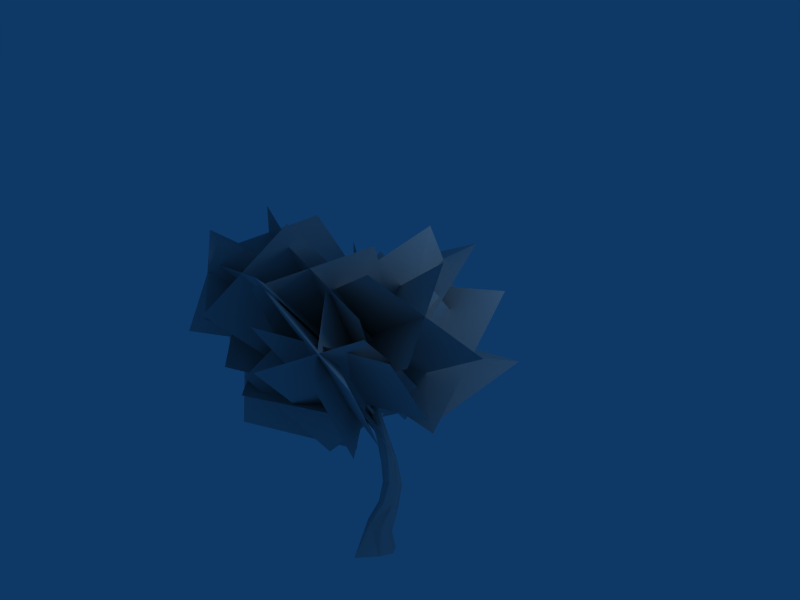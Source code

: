 # Source: Tree_4_1.blend  (saved by Blender 2.49.2; exported with 4.5.12 LTS)
import bpy
from mathutils import Matrix  # noqa: F401  (used for matrix-valued properties, if any)

bpy.ops.wm.read_factory_settings(use_empty=True)
scene = bpy.context.scene
scene.name = 'Scene'

# ---- collections
col_collection_1 = bpy.data.collections.new('Collection 1'); scene.collection.children.link(col_collection_1)

# ---- materials (node trees are filled in below, after node groups)
mat_tree_4_leaves = bpy.data.materials.new('Tree 4 Leaves')
mat_tree_4_leaves.alpha_threshold = 0.0
mat_tree_4_leaves.preview_render_type = 'FLAT'
mat_tree_4_leaves.diffuse_color = (0.749, 0.749, 0.749, 1.0)
mat_tree_4_leaves.roughness = 0.5
mat_tree_4_trunk = bpy.data.materials.new('Tree 4 Trunk')
mat_tree_4_trunk.alpha_threshold = 0.0
mat_tree_4_trunk.preview_render_type = 'FLAT'
mat_tree_4_trunk.diffuse_color = (0.749, 0.749, 0.749, 1.0)
mat_tree_4_trunk.roughness = 0.5
mat_tree_4_trunk.specular_intensity = 0.01
mat_tree_4_trunk.line_color = (0.0, 0.0, 0.0, 1.0)

# ---- material node trees

# ---- world
world_world = bpy.data.worlds.new('World'); scene.world = world_world
world_world.color = (0.05656, 0.2208, 0.4)
world_world.use_sun_shadow = False
world_world.sun_shadow_jitter_overblur = 0.0
world_world.cycles.sampling_method = 'MANUAL'
world_world.cycles.sample_map_resolution = 256

# ---- cameras
cam_camera = bpy.data.cameras.new('Camera')
cam_camera.passepartout_alpha = 0.2
cam_camera.clip_end = 100.0
cam_camera.lens = 35.0
cam_camera.ortho_scale = 7.314
cam_camera.show_passepartout = False
cam_camera.show_safe_areas = True
cam_camera.dof.focus_distance = 0.0
cam_camera.dof.aperture_fstop = 128.0

# ---- lights
light_spot = bpy.data.lights.new('Spot', 'POINT')
light_spot.transmission_factor = 0.0
light_spot.cutoff_distance = 30.0
light_spot.energy = 100.0
light_spot.shadow_buffer_clip_start = 1.001
light_spot.shadow_soft_size = 1.0
light_spot.shadow_maximum_resolution = 0.006
light_spot.use_absolute_resolution = True
light_spot.cycles.use_multiple_importance_sampling = False

# ---- meshes
me_tree_4_leaves = bpy.data.meshes.new('Tree 4 Leaves')
me_tree_4_leaves.from_pydata([(-1.326, 0.4405, -0.5064), (-2.366, -0.3079, 1.364), (-0.6342, -1.521, 2.198), (0.3633, -0.8568, 0.2914), (0.3633, -0.8568, 0.2914), (-0.6342, -1.521, 2.198), (-2.366, -0.3079, 1.364), (-1.326, 0.4405, -0.5064), (-0.9087, -1.037, -0.4609), (-1.949, -1.785, 1.41), (-1.185, -0.05786, 2.074), (-0.05857, 0.6248, 0.2438), (-0.05857, 0.6248, 0.2438), (-1.185, -0.05786, 2.074), (-1.949, -1.785, 1.41), (-0.9087, -1.037, -0.4609), (-1.515, -0.3254, -0.3735), (-2.014, -2.264, 0.03457), (-0.8805, -2.302, 1.669), (0.1018, -0.4017, 0.7932), (0.1018, -0.4017, 0.7932), (-0.8805, -2.302, 1.669), (-2.014, -2.264, 0.03457), (-1.515, -0.3254, -0.3735), (-0.7063, -2.682, 0.377), (-0.1644, -0.7429, -0.4283), (-1.826, -1.919, 1.804), (-1.254, 0.01632, 0.8448), (-1.826, -1.919, 1.804), (-1.254, 0.01632, 0.8448), (-0.7063, -2.682, 0.377), (-0.1644, -0.7429, -0.4283), (1.181, 0.5882, -1.709), (1.618, 1.967, 0.7109), (-0.1506, 0.9507, 0.8232), (-0.7208, 0.005273, -0.7415), (-0.7208, 0.005273, -0.7415), (-0.1506, 0.9507, 0.8232), (1.618, 1.967, 0.7109), (1.181, 0.5882, -1.709), (-0.2045, 1.243, -1.826), (0.3908, 2.346, -0.1327), (1.293, 0.4222, 0.8276), (0.6707, -0.6486, -0.6275), (0.6707, -0.6486, -0.6275), (1.293, 0.4222, 0.8276), (0.3908, 2.346, -0.1327), (-0.2045, 1.243, -1.826), (1.227, 2.9, -0.711), (0.9872, 0.8596, -1.576), (-0.5842, 1.948, -0.2501), (-0.5721, 0.2109, -0.3499), (-0.5842, 1.948, -0.2501), (-0.5721, 0.2109, -0.3499), (1.227, 2.9, -0.711), (0.9872, 0.8596, -1.576), (0.1156, 2.61, -1.542), (-0.4209, 0.8375, -1.74), (0.6056, 2.306, 0.4596), (0.8412, 0.2348, -0.1895), (0.6056, 2.306, 0.4596), (0.8412, 0.2348, -0.1895), (0.1156, 2.61, -1.542), (-0.4209, 0.8375, -1.74), (0.147, -0.6226, -0.8611), (2.204, -1.007, -0.2469), (1.904, 0.07254, 1.279), (-0.1236, 0.5512, 0.591), (-0.1236, 0.5512, 0.591), (1.904, 0.07254, 1.279), (2.204, -1.007, -0.2469), (0.147, -0.6226, -0.8611), (0.3091, 0.8948, -0.8699), (2.366, 0.5106, -0.2556), (1.786, -1.414, 1.136), (-0.2851, -0.9702, 0.5956), (-0.2851, -0.9702, 0.5956), (1.786, -1.414, 1.136), (2.366, 0.5106, -0.2556), (0.3091, 0.8948, -0.8699), (1.089, 1.795, 1.555), (1.297, -0.02245, -0.1442), (-0.8252, 1.318, 1.144), (-0.643, -0.06157, 0.3702), (-0.8252, 1.318, 1.144), (-0.643, -0.06157, 0.3702), (1.089, 1.795, 1.555), (1.297, -0.02245, -0.1442), (0.13, 0.6859, -0.736), (0.2751, 2.267, 0.4023), (0.9694, 0.7217, 1.87), (0.5305, -0.7701, 0.961), (0.5305, -0.7701, 0.961), (0.9694, 0.7217, 1.87), (0.2751, 2.267, 0.4023), (0.13, 0.6859, -0.736), (-0.7467, 0.599, -1.345), (-1.052, -1.104, 0.3998), (0.8706, -2.01, 0.2625), (1.068, -0.3625, -1.785), (1.068, -0.3625, -1.785), (0.8706, -2.01, 0.2625), (-1.052, -1.104, 0.3998), (-0.7467, 0.599, -1.345), (-0.4056, -0.4233, -2.155), (-0.4678, -2.126, -0.596), (0.3242, -0.991, 0.7936), (0.7219, 0.663, -0.9734), (0.7219, 0.663, -0.9734), (0.3242, -0.991, 0.7936), (-0.4678, -2.126, -0.596), (-0.4056, -0.4233, -2.155), (-0.7556, 0.6764, -1.148), (-2.103, -0.8621, -0.6151), (-0.3476, -2.254, -0.8565), (0.6496, -0.7023, -1.324), (0.6496, -0.7023, -1.324), (-0.3476, -2.254, -0.8565), (-2.103, -0.8621, -0.6151), (-0.7556, 0.6764, -1.148), (-0.306, 0.1246, -2.198), (-1.653, -1.414, -1.665), (-1.223, -1.615, 0.2684), (0.1958, -0.1462, -0.2731), (0.1958, -0.1462, -0.2731), (-1.223, -1.615, 0.2684), (-1.653, -1.414, -1.665), (-0.306, 0.1246, -2.198), (0.4622, -2.584, 0.3515), (-0.5544, -0.7778, -0.9778), (2.335, -1.481, -0.1059), (1.338, 0.2866, -1.396), (2.335, -1.481, -0.1059), (1.338, 0.2866, -1.396), (0.4622, -2.584, 0.3515), (-0.5544, -0.7778, -0.9778), (0.5104, -0.6365, -2.054), (1.795, -2.443, -0.3662), (1.181, -1.718, 0.9053), (0.2668, 0.1423, -0.3179), (0.2668, 0.1423, -0.3179), (1.181, -1.718, 0.9053), (1.795, -2.443, -0.3662), (0.5104, -0.6365, -2.054), (1.017, -2.9, -0.2307), (-0.228, -1.154, -1.259), (2.164, -1.814, 0.2568), (1.171, -0.05352, -0.5956), (2.164, -1.814, 0.2568), (1.171, -0.05352, -0.5956), (1.017, -2.9, -0.2307), (-0.228, -1.154, -1.259), (0.9681, -0.4631, -1.794), (2.317, -2.21, -0.3915), (0.7988, -2.55, 0.9185), (-0.02976, -0.7474, -0.06316), (-0.02976, -0.7474, -0.06316), (0.7988, -2.55, 0.9185), (2.317, -2.21, -0.3915), (0.9681, -0.4631, -1.794), (0.02174, 1.946, 0.9274), (0.8423, 0.2666, -0.2343), (-1.485, 1.552, -0.5638), (-1.22, 0.3504, -0.8633), (-1.485, 1.552, -0.5638), (-1.22, 0.3504, -0.8633), (0.02174, 1.946, 0.9274), (0.8423, 0.2666, -0.2343), (0.06558, 1.096, -1.443), (-0.1713, 2.612, -0.5797), (-0.7233, 1.102, 1.395), (-0.4372, -0.4797, 0.3478), (-0.4372, -0.4797, 0.3478), (-0.7233, 1.102, 1.395), (-0.1713, 2.612, -0.5797), (0.06558, 1.096, -1.443), (0.471, 1.474, -0.1344), (-1.371, 1.862, 0.01704), (-2.229, 0.3211, 0.8598), (-0.8581, -0.3, -0.279), (-0.8581, -0.3, -0.279), (-2.229, 0.3211, 0.8598), (-1.371, 1.862, 0.01704), (0.471, 1.474, -0.1344), (-0.7806, 1.047, -1.173), (-1.758, 1.308, -1.141), (-1.215, 0.8315, 1.579), (0.1485, 0.07419, 0.5312), (0.1485, 0.07419, 0.5312), (-1.215, 0.8315, 1.579), (-1.758, 1.308, -1.141), (-0.7806, 1.047, -1.173), (-0.4367, 1.046, -1.03), (-2.134, 0.3114, 0.2431), (-1.257, -1.734, 0.8351), (0.3866, -1.022, -0.5217), (0.3866, -1.022, -0.5217), (-1.257, -1.734, 0.8351), (-2.134, 0.3114, 0.2431), (-0.4367, 1.046, -1.03), (-0.5508, -0.2018, -1.606), (-2.248, -0.9364, -0.3335), (-1.24, -0.3974, 1.301), (0.4984, 0.2325, 0.05387), (0.4984, 0.2325, 0.05387), (-1.24, -0.3974, 1.301), (-2.248, -0.9364, -0.3335), (-0.5508, -0.2018, -1.606), (-0.7077, 0.3988, 0.1127), (-1.906, -1.237, 0.8504), (-0.6963, -2.345, -0.4264), (0.2521, -0.6727, -0.9948), (0.2521, -0.6727, -0.9948), (-0.6963, -2.345, -0.4264), (-1.906, -1.237, 0.8504), (-0.7077, 0.3988, 0.1127), (-2.076, -1.413, -0.4513), (-0.8781, 0.2235, -1.189), (-1.021, -2.076, 0.8186), (0.42, -0.4944, 0.3107), (-1.021, -2.076, 0.8186), (0.42, -0.4944, 0.3107), (-2.076, -1.413, -0.4513), (-0.8781, 0.2235, -1.189), (0.4518, -2.542, 0.931), (-0.4029, -1.093, -0.8284), (1.291, -0.8446, 1.544), (0.3615, 0.6086, -0.1289), (1.291, -0.8446, 1.544), (0.3615, 0.6086, -0.1289), (0.4518, -2.542, 0.931), (-0.4029, -1.093, -0.8284), (0.8495, -0.1953, -1.103), (1.867, -1.644, 0.5071), (0.085, -1.829, 1.718), (-0.8937, -0.2945, 0.1436), (-0.8937, -0.2945, 0.1436), (0.085, -1.829, 1.718), (1.867, -1.644, 0.5071), (0.8495, -0.1953, -1.103), (-0.4555, -0.992, -0.7822), (-0.543, -2.806, 0.4664), (0.4798, -1.909, 1.891), (0.584, -0.1227, 0.4439), (0.584, -0.1227, 0.4439), (0.4798, -1.909, 1.891), (-0.543, -2.806, 0.4664), (-0.4555, -0.992, -0.7822), (0.9228, -0.8301, -0.5342), (0.7025, -2.644, 1.106), (-1.188, -2.145, 1.223), (-0.798, -0.2871, 0.1925), (-0.798, -0.2871, 0.1925), (-1.188, -2.145, 1.223), (0.7025, -2.644, 1.106), (0.9228, -0.8301, -0.5342)], [], [(3, 0, 1, 2), (5, 6, 7, 4), (9, 10, 11, 8), (13, 14, 15, 12), (17, 18, 19, 16), (21, 22, 23, 20), (24, 25, 27, 26), (28, 29, 31, 30), (33, 34, 35, 32), (37, 38, 39, 36), (41, 42, 43, 40), (45, 46, 47, 44), (48, 49, 51, 50), (52, 53, 55, 54), (56, 57, 59, 58), (60, 61, 63, 62), (65, 66, 67, 64), (69, 70, 71, 68), (73, 74, 75, 72), (77, 78, 79, 76), (80, 81, 83, 82), (84, 85, 87, 86), (89, 90, 91, 88), (93, 94, 95, 92), (97, 98, 99, 96), (101, 102, 103, 100), (105, 106, 107, 104), (109, 110, 111, 108), (113, 114, 115, 112), (117, 118, 119, 116), (121, 122, 123, 120), (125, 126, 127, 124), (128, 129, 131, 130), (132, 133, 135, 134), (137, 138, 139, 136), (141, 142, 143, 140), (144, 145, 147, 146), (148, 149, 151, 150), (153, 154, 155, 152), (157, 158, 159, 156), (160, 161, 163, 162), (164, 165, 167, 166), (169, 170, 171, 168), (173, 174, 175, 172), (177, 178, 179, 176), (181, 182, 183, 180), (185, 186, 187, 184), (189, 190, 191, 188), (193, 194, 195, 192), (197, 198, 199, 196), (201, 202, 203, 200), (205, 206, 207, 204), (209, 210, 211, 208), (213, 214, 215, 212), (216, 217, 219, 218), (220, 221, 223, 222), (224, 225, 227, 226), (228, 229, 231, 230), (233, 234, 235, 232), (237, 238, 239, 236), (241, 242, 243, 240), (245, 246, 247, 244), (249, 250, 251, 248), (253, 254, 255, 252)])
_uv = me_tree_4_leaves.uv_layers.new(name='Tree 4 Leaves')
_uv.uv.foreach_set('vector', [0.9978, 0.003048, 0.00282, 0.003048, 0.00282, 0.9959, 0.9978, 0.9959, 0.00282, 0.9959, 0.9978, 0.9959, 0.9978, 0.003048, 0.00282, 0.003048, 0.00282, 0.9959, 0.9978, 0.9959, 0.9978, 0.003048, 0.00282, 0.003048, 0.00282, 0.9959, 0.9978, 0.9959, 0.9978, 0.003048, 0.00282, 0.003048, 0.00282, 0.9959, 0.9978, 0.9959, 0.9978, 0.003048, 0.00282, 0.003048, 0.00282, 0.9959, 0.9978, 0.9959, 0.9978, 0.003048, 0.00282, 0.003048, 0.00282, 0.9959, 0.00282, 0.003048, 0.9978, 0.003048, 0.9978, 0.9959, 0.00282, 0.9959, 0.00282, 0.003048, 0.9978, 0.003048, 0.9978, 0.9959, 0.00282, 0.9959, 0.9978, 0.9959, 0.9978, 0.003048, 0.00282, 0.003048, 0.00282, 0.9959, 0.9978, 0.9959, 0.9978, 0.003048, 0.00282, 0.003048, 0.00282, 0.9959, 0.9978, 0.9959, 0.9978, 0.003048, 0.00282, 0.003048, 0.00282, 0.9959, 0.9978, 0.9959, 0.9978, 0.003048, 0.00282, 0.003048, 0.00282, 0.9959, 0.00282, 0.003048, 0.9978, 0.003048, 0.9978, 0.9959, 0.00282, 0.9959, 0.00282, 0.003048, 0.9978, 0.003048, 0.9978, 0.9959, 0.00282, 0.9959, 0.00282, 0.003048, 0.9978, 0.003048, 0.9978, 0.9959, 0.00282, 0.9959, 0.00282, 0.003048, 0.9978, 0.003048, 0.9978, 0.9959, 0.00282, 0.9959, 0.9978, 0.9959, 0.9978, 0.003048, 0.00282, 0.003048, 0.00282, 0.9959, 0.9978, 0.9959, 0.9978, 0.003048, 0.00282, 0.003048, 0.00282, 0.9959, 0.9978, 0.9959, 0.9978, 0.003048, 0.00282, 0.003048, 0.00282, 0.9959, 0.9978, 0.9959, 0.9978, 0.003048, 0.00282, 0.003048, 0.00282, 0.9959, 0.00282, 0.003048, 0.9978, 0.003048, 0.9978, 0.9959, 0.00282, 0.9959, 0.00282, 0.003048, 0.9978, 0.003048, 0.9978, 0.9959, 0.00282, 0.9959, 0.9978, 0.9959, 0.9978, 0.003048, 0.00282, 0.003048, 0.00282, 0.9959, 0.9978, 0.9959, 0.9978, 0.003048, 0.00282, 0.003048, 0.00282, 0.9959, 0.9978, 0.9959, 0.9978, 0.003048, 0.00282, 0.003048, 0.00282, 0.9959, 0.9978, 0.9959, 0.9978, 0.003048, 0.00282, 0.003048, 0.00282, 0.9959, 0.9978, 0.9959, 0.9978, 0.003048, 0.00282, 0.003048, 0.00282, 0.9959, 0.9978, 0.9959, 0.9978, 0.003048, 0.00282, 0.003048, 0.00282, 0.9959, 0.9978, 0.9959, 0.9978, 0.003048, 0.00282, 0.003048, 0.00282, 0.9959, 0.9978, 0.9959, 0.9978, 0.003048, 0.00282, 0.003048, 0.00282, 0.9959, 0.9978, 0.9959, 0.9978, 0.003048, 0.00282, 0.003048, 0.00282, 0.9959, 0.9978, 0.9959, 0.9978, 0.003048, 0.00282, 0.003048, 0.00282, 0.9959, 0.00282, 0.003048, 0.9978, 0.003048, 0.9978, 0.9959, 0.00282, 0.9959, 0.00282, 0.003048, 0.9978, 0.003048, 0.9978, 0.9959, 0.00282, 0.9959, 0.9978, 0.9959, 0.9978, 0.003048, 0.00282, 0.003048, 0.00282, 0.9959, 0.9978, 0.9959, 0.9978, 0.003048, 0.00282, 0.003048, 0.00282, 0.9959, 0.00282, 0.003048, 0.9978, 0.003048, 0.9978, 0.9959, 0.00282, 0.9959, 0.00282, 0.003048, 0.9978, 0.003048, 0.9978, 0.9959, 0.00282, 0.9959, 0.9978, 0.9959, 0.9978, 0.003048, 0.00282, 0.003048, 0.00282, 0.9959, 0.9978, 0.9959, 0.9978, 0.003048, 0.00282, 0.003048, 0.00282, 0.9959, 0.00282, 0.003048, 0.9978, 0.003048, 0.9978, 0.9959, 0.00282, 0.9959, 0.00282, 0.003048, 0.9978, 0.003048, 0.9978, 0.9959, 0.00282, 0.9959, 0.9978, 0.9959, 0.9978, 0.003048, 0.00282, 0.003048, 0.00282, 0.9959, 0.9978, 0.9959, 0.9978, 0.003048, 0.00282, 0.003048, 0.00282, 0.9959, 0.9978, 0.9959, 0.9978, 0.003048, 0.00282, 0.003048, 0.00282, 0.9959, 0.9978, 0.9959, 0.9978, 0.003048, 0.00282, 0.003048, 0.00282, 0.9959, 0.9978, 0.9959, 0.9978, 0.003048, 0.00282, 0.003048, 0.00282, 0.9959, 0.9978, 0.9959, 0.9978, 0.003048, 0.00282, 0.003048, 0.00282, 0.9959, 0.9978, 0.9959, 0.9978, 0.003048, 0.00282, 0.003048, 0.00282, 0.9959, 0.9978, 0.9959, 0.9978, 0.003048, 0.00282, 0.003048, 0.00282, 0.9959, 0.9978, 0.9959, 0.9978, 0.003048, 0.00282, 0.003048, 0.00282, 0.9959, 0.9978, 0.9959, 0.9978, 0.003048, 0.00282, 0.003048, 0.00282, 0.9959, 0.9978, 0.9959, 0.9978, 0.003048, 0.00282, 0.003048, 0.00282, 0.9959, 0.9978, 0.9959, 0.9978, 0.003048, 0.00282, 0.003048, 0.00282, 0.9959, 0.00282, 0.003048, 0.9978, 0.003048, 0.9978, 0.9959, 0.00282, 0.9959, 0.00282, 0.003048, 0.9978, 0.003048, 0.9978, 0.9959, 0.00282, 0.9959, 0.00282, 0.003048, 0.9978, 0.003048, 0.9978, 0.9959, 0.00282, 0.9959, 0.00282, 0.003048, 0.9978, 0.003048, 0.9978, 0.9959, 0.00282, 0.9959, 0.9978, 0.9959, 0.9978, 0.003048, 0.00282, 0.003048, 0.00282, 0.9959, 0.9978, 0.9959, 0.9978, 0.003048, 0.00282, 0.003048, 0.00282, 0.9959, 0.9978, 0.9959, 0.9978, 0.003048, 0.00282, 0.003048, 0.00282, 0.9959, 0.9978, 0.9959, 0.9978, 0.003048, 0.00282, 0.003048, 0.00282, 0.9959, 0.9978, 0.9959, 0.9978, 0.003048, 0.00282, 0.003048, 0.00282, 0.9959, 0.9978, 0.9959, 0.9978, 0.003048, 0.00282, 0.003048])
me_tree_4_leaves.materials.append(mat_tree_4_leaves)
me_tree_4_leaves.use_remesh_preserve_volume = False
me_tree_4_leaves.use_remesh_preserve_attributes = False
me_tree_4_leaves.use_mirror_vertex_groups = False
me_tree_4_leaves.update()
me_tree_4_trunk = bpy.data.meshes.new('Tree 4 Trunk')
me_tree_4_trunk.from_pydata([(0.2099, 4.977e-05, -1.432), (0.2333, -0.3758, -1.922), (0.4258, 0.06216, -1.487), (0.4899, -0.02732, -1.922), (0.3759, 0.18, -1.031), (0.4903, 0.2827, -1.077), (0.421, 0.2766, -0.6927), (0.5021, 0.4068, -0.7256), (0.445, 0.2363, -0.3186), (0.4887, 0.357, -0.3169), (0.4245, 0.1755, 0.135), (0.4246, 0.2811, 0.1255), (0.3073, 0.1342, 0.5413), (0.2924, 0.2223, 0.5007), (0.168, 0.2088, 0.9246), (0.1461, 0.2748, 0.8983), (-0.07905, 0.1697, 1.236), (-0.108, 0.2216, 1.226), (-0.2868, 0.02876, 1.594), (0.5532, 0.2503, -1.922), (0.4969, 0.2708, -1.55), (0.4825, 0.4378, -1.145), (0.4544, 0.5537, -0.7602), (0.4214, 0.4677, -0.32), (0.347, 0.351, 0.09732), (0.2176, 0.2616, 0.4638), (0.09465, 0.2971, 0.8552), (-0.1586, 0.2362, 1.199), (-0.3432, 0.07422, 1.571), (-0.5423, -0.1692, 1.922), (0.3696, 0.3628, -1.573), (0.3757, 0.4729, -1.922), (0.3583, 0.5286, -1.184), (0.3138, 0.6067, -0.7702), (0.2938, 0.4851, -0.3255), (0.2502, 0.3327, 0.0715), (0.1392, 0.2224, 0.4585), (0.05232, 0.259, 0.8278), (-0.1927, 0.2024, 1.175), (-0.3432, 0.07422, 1.571), (0.09099, 0.4729, -1.922), (0.1398, 0.5073, -1.54), (0.2112, 0.4866, -1.164), (0.1863, 0.5259, -0.7482), (0.2018, 0.3962, -0.3294), (0.207, 0.2399, 0.0676), (0.1162, 0.1344, 0.4889), (0.0511, 0.1891, 0.8367), (-0.1846, 0.1456, 1.172), (-0.3567, 0.0162, 1.544), (-0.5423, -0.1692, 1.922), (0.1398, 0.5073, -1.54), (0.09099, 0.4729, -1.922), (-0.01951, 0.357, -1.474), (-0.08652, 0.2503, -1.922), (0.2112, 0.4866, -1.164), (0.152, 0.3435, -1.101), (0.1863, 0.5259, -0.7482), (0.1678, 0.3722, -0.7108), (0.2018, 0.3962, -0.3294), (0.2149, 0.2678, -0.3286), (0.207, 0.2399, 0.0676), (0.25, 0.1425, 0.08849), (0.1162, 0.1344, 0.4889), (0.166, 0.06378, 0.532), (0.0511, 0.1891, 0.8367), (0.09176, 0.1402, 0.8751), (-0.1846, 0.1456, 1.172), (-0.1406, 0.1086, 1.193), (-0.3567, 0.0162, 1.544), (-0.02318, -0.02732, -1.922), (0.01164, 0.1313, -1.426), (0.2253, 0.2071, -1.041), (0.2722, 0.2612, -0.686), (0.3231, 0.1967, -0.3239), (0.3468, 0.1139, 0.1185), (0.251, 0.06366, 0.5553), (0.1438, 0.1489, 0.9142), (-0.09356, 0.1193, 1.222), (-0.2868, 0.02876, 1.594), (-0.5423, -0.1692, 1.922), (0.2099, 4.977e-05, -1.432), (0.2333, -0.3758, -1.922), (0.3759, 0.18, -1.031), (0.421, 0.2766, -0.6927), (0.445, 0.2363, -0.3186), (0.4245, 0.1755, 0.135), (0.3073, 0.1342, 0.5413), (0.168, 0.2088, 0.9246), (-0.07905, 0.1697, 1.236), (-0.2868, 0.02876, 1.594), (-0.3432, 0.07422, 1.571), (-0.3567, 0.0162, 1.544), (-0.5807, -0.1378, 1.878), (-0.5807, -0.1378, 1.878), (-0.2868, 0.02876, 1.594), (-0.3567, 0.0162, 1.544), (0.2534, 0.1445, 0.5286), (0.2106, 0.1992, 0.4722), (0.147, 0.4293, 0.7329), (0.1996, 0.3946, 0.7639), (0.1372, 0.3784, 0.788), (0.173, 0.1358, 0.5244), (0.2106, 0.1992, 0.4722), (0.147, 0.4293, 0.7329), (0.1108, 0.6556, 0.982), (0.1599, 0.6498, 0.9968), (0.1202, 0.6433, 1.044), (0.1108, 0.6556, 0.982), (0.0836, 0.9369, 1.162), (0.1016, 0.9385, 1.203), (0.0836, 0.9369, 1.162), (0.0836, 0.9369, 1.162), (0.0607, 1.223, 1.287), (-0.03795, 0.05969, 1.822), (-0.3432, 0.07422, 1.571), (-0.2868, 0.02876, 1.594), (-0.2868, 0.02876, 1.594), (0.3356, 0.2873, 0.1086), (0.2736, 0.2285, 0.07103), (0.05442, 0.1682, 0.3929), (0.06518, 0.2265, 0.4423), (0.1205, 0.1585, 0.4407), (0.3492, 0.1846, 0.1304), (0.2736, 0.2285, 0.07103), (0.05442, 0.1682, 0.3929), (-0.147, 0.04159, 0.6997), (-0.1763, 0.0812, 0.755), (-0.1163, 0.04438, 0.7568), (-0.147, 0.04159, 0.6997), (-0.3455, -0.1454, 0.9651), (-0.3744, -0.1116, 0.9901), (-0.3744, -0.1116, 0.9901), (-0.3455, -0.1454, 0.9651), (-0.5876, -0.3088, 1.205), (-0.5876, -0.3088, 1.205), (0.173, 0.1358, 0.5244), (0.2094, 0.1273, 0.4788), (0.3359, -0.1877, 0.7597), (0.2922, -0.1786, 0.8046), (0.3609, -0.1797, 0.8239), (0.2534, 0.1445, 0.5286), (0.2094, 0.1273, 0.4788), (0.3359, -0.1877, 0.7597), (0.4245, -0.5407, 1.024), (0.3781, -0.5342, 1.043), (0.4266, -0.5388, 1.079), (0.4245, -0.5407, 1.024), (0.4942, -0.8837, 1.27), (0.4872, -0.9049, 1.318), (0.4942, -0.8837, 1.27), (0.4942, -0.8837, 1.27), (0.5876, -1.223, 1.444), (-0.07905, 0.1697, 1.236), (-0.1375, 0.1971, 1.183), (-0.2778, 0.4365, 1.414), (-0.2778, 0.4365, 1.414), (-0.1927, 0.2024, 1.175), (-0.1375, 0.1971, 1.183), (0.1461, 0.2748, 0.8983), (0.05232, 0.259, 0.8278), (-0.1406, 0.1086, 1.193), (-0.0906, 0.07848, 1.203), (0.1438, 0.1489, 0.9142), (-0.1406, 0.1086, 1.193), (0.05232, 0.259, 0.8278), (-0.1406, 0.1086, 1.193), (-0.3432, -0.06181, 1.563), (-0.3279, -0.07943, 1.517), (-0.2865, -0.06744, 1.524), (-0.3279, -0.07943, 1.517), (-0.456, -0.2604, 1.803), (-0.456, -0.2604, 1.803), (-0.1375, 0.1971, 1.183), (-0.09356, 0.1193, 1.222), (-0.0693, -0.187, 1.5), (-0.07536, -0.1455, 1.508), (-0.07905, 0.1697, 1.236), (-0.0693, -0.187, 1.5), (-0.09356, 0.1193, 1.222), (-0.0693, -0.187, 1.5), (0.001481, -0.4916, 1.802)], [], [(18, 16, 17), (29, 18, 28), (39, 27, 38), (50, 39, 49), (69, 67, 68), (80, 69, 79), (90, 78, 89), (91, 92, 93), (106, 105, 109), (113, 110, 111), (112, 110, 113), (132, 128, 127), (131, 130, 134), (133, 132, 135), (145, 144, 148), (149, 146, 145), (150, 149, 145), (152, 149, 150), (151, 149, 152), (153, 154, 155), (159, 160, 161), (167, 164, 168), (167, 168, 171), (172, 169, 167), (170, 169, 172), (173, 174, 175), (176, 177, 173), (178, 176, 173), (181, 176, 178), (180, 176, 181), (0, 1, 3, 2), (0, 2, 5, 4), (6, 4, 5, 7), (6, 7, 9, 8), (10, 8, 9, 11), (10, 11, 13, 12), (14, 12, 13, 15), (14, 15, 17, 16), (3, 19, 20, 2), (5, 2, 20, 21), (5, 21, 22, 7), (9, 7, 22, 23), (9, 23, 24, 11), (13, 11, 24, 25), (13, 25, 26, 15), (17, 15, 26, 27), (17, 27, 28, 18), (20, 19, 31, 30), (20, 30, 32, 21), (22, 21, 32, 33), (22, 33, 34, 23), (24, 23, 34, 35), (24, 35, 36, 25), (26, 25, 36, 37), (26, 37, 38, 27), (31, 40, 41, 30), (32, 30, 41, 42), (32, 42, 43, 33), (34, 33, 43, 44), (34, 44, 45, 35), (36, 35, 45, 46), (36, 46, 47, 37), (38, 37, 47, 48), (38, 48, 49, 39), (51, 52, 54, 53), (51, 53, 56, 55), (57, 55, 56, 58), (57, 58, 60, 59), (61, 59, 60, 62), (61, 62, 64, 63), (65, 63, 64, 66), (65, 66, 68, 67), (54, 70, 71, 53), (56, 53, 71, 72), (56, 72, 73, 58), (60, 58, 73, 74), (60, 74, 75, 62), (64, 62, 75, 76), (64, 76, 77, 66), (68, 66, 77, 78), (68, 78, 79, 69), (71, 70, 82, 81), (71, 81, 83, 72), (73, 72, 83, 84), (73, 84, 85, 74), (75, 74, 85, 86), (75, 86, 87, 76), (77, 76, 87, 88), (77, 88, 89, 78), (91, 94, 96, 95), (98, 99, 100, 97), (102, 97, 100, 101), (102, 101, 104, 103), (99, 105, 106, 100), (101, 100, 106, 107), (101, 107, 108, 104), (107, 106, 111, 110), (107, 110, 112, 108), (116, 114, 117, 115), (119, 120, 121, 118), (123, 118, 121, 122), (123, 122, 125, 124), (120, 126, 127, 121), (122, 121, 127, 128), (122, 128, 129, 125), (126, 130, 131, 127), (128, 132, 133, 129), (137, 138, 139, 136), (141, 136, 139, 140), (141, 140, 143, 142), (138, 144, 145, 139), (140, 139, 145, 146), (140, 146, 147, 143), (146, 149, 151, 147), (153, 156, 158, 157), (163, 159, 164, 162), (163, 162, 166, 165), (162, 164, 167, 169), (162, 169, 170, 166), (177, 176, 180, 179)])
me_tree_4_trunk.polygons.foreach_set('use_smooth', [True] * 120)
_uv = me_tree_4_trunk.uv_layers.new(name='Tree 4 Trunk')
_uv.uv.foreach_set('vector', [0.2448, 0.5039, 0.002808, 0.9952, 0.2448, 0.9952, 0.4929, 0.002478, 0.2448, 0.5039, 0.4929, 0.5039, 0.7411, 0.5039, 0.4929, 0.9952, 0.7411, 0.9952, 0.9893, 0.002478, 0.7411, 0.5039, 0.9893, 0.5039, 0.3316, 0.5039, 0.002808, 0.9952, 0.3316, 0.9952, 0.6604, 0.002478, 0.3316, 0.5039, 0.6604, 0.5039, 0.9893, 0.5039, 0.6604, 0.9952, 0.9893, 0.9952, 0.3378, 0.002478, 0.002808, 0.002478, 0.002808, 0.4938, 0.3378, 0.9952, 0.002808, 0.9952, 0.002808, 0.4938, 0.6604, 0.002478, 0.6604, 0.4938, 0.3378, 0.4938, 0.9955, 0.4938, 0.6604, 0.4938, 0.6604, 0.002478, 0.6604, 0.4938, 0.6604, 0.9952, 0.3378, 0.9952, 0.3378, 0.4938, 0.002808, 0.4938, 0.002808, 0.002478, 0.9955, 0.4938, 0.6604, 0.4938, 0.6604, 0.002478, 0.3378, 0.9952, 0.002808, 0.9952, 0.002808, 0.4938, 0.6604, 0.4938, 0.6604, 0.9952, 0.3378, 0.9952, 0.3378, 0.4938, 0.6604, 0.4938, 0.3378, 0.9952, 0.6604, 0.002478, 0.6604, 0.4938, 0.3378, 0.4938, 0.9955, 0.4938, 0.6604, 0.4938, 0.6604, 0.002478, 0.3378, 0.002478, 0.002808, 0.002478, 0.002808, 0.4938, 0.3378, 0.002478, 0.002808, 0.002478, 0.002808, 0.4938, 0.3378, 0.9952, 0.3378, 0.4938, 0.002808, 0.9952, 0.3378, 0.9952, 0.002808, 0.9952, 0.002808, 0.4938, 0.6604, 0.4938, 0.6604, 0.9952, 0.3378, 0.9952, 0.9955, 0.9952, 0.6604, 0.9952, 0.6604, 0.4938, 0.3378, 0.002478, 0.002808, 0.002478, 0.002808, 0.4938, 0.6604, 0.4938, 0.6604, 0.002478, 0.3378, 0.002478, 0.3378, 0.4938, 0.6604, 0.4938, 0.3378, 0.002478, 0.6604, 0.9952, 0.6604, 0.4938, 0.3378, 0.4938, 0.9955, 0.4938, 0.6604, 0.4938, 0.6604, 0.9952, 0.002808, 0.5039, 0.002808, 0.002478, 0.2448, 0.002478, 0.2448, 0.5039, 0.002808, 0.5039, 0.2448, 0.5039, 0.2448, 0.9952, 0.002808, 0.9952, 0.002808, 0.5039, 0.002808, 0.9952, 0.2448, 0.9952, 0.2448, 0.5039, 0.002808, 0.5039, 0.2448, 0.5039, 0.2448, 0.002478, 0.002808, 0.002478, 0.002808, 0.5039, 0.002808, 0.002478, 0.2448, 0.002478, 0.2448, 0.5039, 0.002808, 0.5039, 0.2448, 0.5039, 0.2448, 0.002478, 0.002808, 0.002478, 0.002808, 0.5039, 0.002808, 0.002478, 0.2448, 0.002478, 0.2448, 0.5039, 0.002808, 0.5039, 0.2448, 0.5039, 0.2448, 0.9952, 0.002808, 0.9952, 0.2448, 0.002478, 0.4929, 0.002478, 0.4929, 0.5039, 0.2448, 0.5039, 0.2448, 0.9952, 0.2448, 0.5039, 0.4929, 0.5039, 0.4929, 0.9952, 0.2448, 0.9952, 0.4929, 0.9952, 0.4929, 0.5039, 0.2448, 0.5039, 0.2448, 0.002478, 0.2448, 0.5039, 0.4929, 0.5039, 0.4929, 0.002478, 0.2448, 0.002478, 0.4929, 0.002478, 0.4929, 0.5039, 0.2448, 0.5039, 0.2448, 0.002478, 0.2448, 0.5039, 0.4929, 0.5039, 0.4929, 0.002478, 0.2448, 0.002478, 0.4929, 0.002478, 0.4929, 0.5039, 0.2448, 0.5039, 0.2448, 0.9952, 0.2448, 0.5039, 0.4929, 0.5039, 0.4929, 0.9952, 0.2448, 0.9952, 0.4929, 0.9952, 0.4929, 0.5039, 0.2448, 0.5039, 0.4929, 0.5039, 0.4929, 0.002478, 0.7411, 0.002478, 0.7411, 0.5039, 0.4929, 0.5039, 0.7411, 0.5039, 0.7411, 0.9952, 0.4929, 0.9952, 0.4929, 0.5039, 0.4929, 0.9952, 0.7411, 0.9952, 0.7411, 0.5039, 0.4929, 0.5039, 0.7411, 0.5039, 0.7411, 0.002478, 0.4929, 0.002478, 0.4929, 0.5039, 0.4929, 0.002478, 0.7411, 0.002478, 0.7411, 0.5039, 0.4929, 0.5039, 0.7411, 0.5039, 0.7411, 0.002478, 0.4929, 0.002478, 0.4929, 0.5039, 0.4929, 0.002478, 0.7411, 0.002478, 0.7411, 0.5039, 0.4929, 0.5039, 0.7411, 0.5039, 0.7411, 0.9952, 0.4929, 0.9952, 0.7411, 0.002478, 0.9893, 0.002478, 0.9893, 0.5039, 0.7411, 0.5039, 0.7411, 0.9952, 0.7411, 0.5039, 0.9893, 0.5039, 0.9893, 0.9952, 0.7411, 0.9952, 0.9893, 0.9952, 0.9893, 0.5039, 0.7411, 0.5039, 0.7411, 0.002478, 0.7411, 0.5039, 0.9893, 0.5039, 0.9893, 0.002478, 0.7411, 0.002478, 0.9893, 0.002478, 0.9893, 0.5039, 0.7411, 0.5039, 0.7411, 0.002478, 0.7411, 0.5039, 0.9893, 0.5039, 0.9893, 0.002478, 0.7411, 0.002478, 0.9893, 0.002478, 0.9893, 0.5039, 0.7411, 0.5039, 0.7411, 0.9952, 0.7411, 0.5039, 0.9893, 0.5039, 0.9893, 0.9952, 0.7411, 0.9952, 0.9893, 0.9952, 0.9893, 0.5039, 0.7411, 0.5039, 0.002808, 0.5039, 0.002808, 0.002478, 0.3316, 0.002478, 0.3316, 0.5039, 0.002808, 0.5039, 0.3316, 0.5039, 0.3316, 0.9952, 0.002808, 0.9952, 0.002808, 0.5039, 0.002808, 0.9952, 0.3316, 0.9952, 0.3316, 0.5039, 0.002808, 0.5039, 0.3316, 0.5039, 0.3316, 0.002478, 0.002808, 0.002478, 0.002808, 0.5039, 0.002808, 0.002478, 0.3316, 0.002478, 0.3316, 0.5039, 0.002808, 0.5039, 0.3316, 0.5039, 0.3316, 0.002478, 0.002808, 0.002478, 0.002808, 0.5039, 0.002808, 0.002478, 0.3316, 0.002478, 0.3316, 0.5039, 0.002808, 0.5039, 0.3316, 0.5039, 0.3316, 0.9952, 0.002808, 0.9952, 0.3316, 0.002478, 0.6604, 0.002478, 0.6604, 0.5039, 0.3316, 0.5039, 0.3316, 0.9952, 0.3316, 0.5039, 0.6604, 0.5039, 0.6604, 0.9952, 0.3316, 0.9952, 0.6604, 0.9952, 0.6604, 0.5039, 0.3316, 0.5039, 0.3316, 0.002478, 0.3316, 0.5039, 0.6604, 0.5039, 0.6604, 0.002478, 0.3316, 0.002478, 0.6604, 0.002478, 0.6604, 0.5039, 0.3316, 0.5039, 0.3316, 0.002478, 0.3316, 0.5039, 0.6604, 0.5039, 0.6604, 0.002478, 0.3316, 0.002478, 0.6604, 0.002478, 0.6604, 0.5039, 0.3316, 0.5039, 0.3316, 0.9952, 0.3316, 0.5039, 0.6604, 0.5039, 0.6604, 0.9952, 0.3316, 0.9952, 0.6604, 0.9952, 0.6604, 0.5039, 0.3316, 0.5039, 0.6604, 0.5039, 0.6604, 0.002478, 0.9893, 0.002478, 0.9893, 0.5039, 0.6604, 0.5039, 0.9893, 0.5039, 0.9893, 0.9952, 0.6604, 0.9952, 0.6604, 0.5039, 0.6604, 0.9952, 0.9893, 0.9952, 0.9893, 0.5039, 0.6604, 0.5039, 0.9893, 0.5039, 0.9893, 0.002478, 0.6604, 0.002478, 0.6604, 0.5039, 0.6604, 0.002478, 0.9893, 0.002478, 0.9893, 0.5039, 0.6604, 0.5039, 0.9893, 0.5039, 0.9893, 0.002478, 0.6604, 0.002478, 0.6604, 0.5039, 0.6604, 0.002478, 0.9893, 0.002478, 0.9893, 0.5039, 0.6604, 0.5039, 0.9893, 0.5039, 0.9893, 0.9952, 0.6604, 0.9952, 0.3378, 0.002478, 0.6604, 0.4938, 0.9955, 0.002478, 0.6604, 0.002478, 0.002808, 0.002478, 0.002808, 0.4938, 0.3378, 0.4938, 0.3378, 0.002478, 0.6604, 0.002478, 0.3378, 0.002478, 0.3378, 0.4938, 0.6604, 0.4938, 0.6604, 0.002478, 0.6604, 0.4938, 0.9955, 0.4938, 0.9955, 0.002478, 0.002808, 0.4938, 0.002808, 0.9952, 0.3378, 0.9952, 0.3378, 0.4938, 0.6604, 0.4938, 0.3378, 0.4938, 0.3378, 0.9952, 0.6604, 0.9952, 0.6604, 0.4938, 0.6604, 0.9952, 0.9955, 0.9952, 0.9955, 0.4938, 0.6604, 0.9952, 0.3378, 0.9952, 0.3378, 0.4938, 0.6604, 0.4938, 0.6604, 0.9952, 0.6604, 0.4938, 0.9955, 0.4938, 0.9955, 0.9952, 0.3378, 0.002478, 0.6604, 0.4938, 0.9955, 0.002478, 0.6604, 0.002478, 0.002808, 0.002478, 0.002808, 0.4938, 0.3378, 0.4938, 0.3378, 0.002478, 0.6604, 0.002478, 0.3378, 0.002478, 0.3378, 0.4938, 0.6604, 0.4938, 0.6604, 0.002478, 0.6604, 0.4938, 0.9955, 0.4938, 0.9955, 0.002478, 0.002808, 0.4938, 0.002808, 0.9952, 0.3378, 0.9952, 0.3378, 0.4938, 0.6604, 0.4938, 0.3378, 0.4938, 0.3378, 0.9952, 0.6604, 0.9952, 0.6604, 0.4938, 0.6604, 0.9952, 0.9955, 0.9952, 0.9955, 0.4938, 0.002808, 0.9952, 0.002808, 0.4938, 0.3378, 0.4938, 0.3378, 0.9952, 0.6604, 0.9952, 0.6604, 0.4938, 0.9955, 0.4938, 0.9955, 0.9952, 0.002808, 0.002478, 0.002808, 0.4938, 0.3378, 0.4938, 0.3378, 0.002478, 0.6604, 0.002478, 0.3378, 0.002478, 0.3378, 0.4938, 0.6604, 0.4938, 0.6604, 0.002478, 0.6604, 0.4938, 0.9955, 0.4938, 0.9955, 0.002478, 0.002808, 0.4938, 0.002808, 0.9952, 0.3378, 0.9952, 0.3378, 0.4938, 0.6604, 0.4938, 0.3378, 0.4938, 0.3378, 0.9952, 0.6604, 0.9952, 0.6604, 0.4938, 0.6604, 0.9952, 0.9955, 0.9952, 0.9955, 0.4938, 0.6604, 0.9952, 0.6604, 0.4938, 0.9955, 0.4938, 0.9955, 0.9952, 0.3378, 0.002478, 0.6604, 0.4938, 0.9955, 0.002478, 0.6604, 0.002478, 0.6604, 0.002478, 0.3378, 0.002478, 0.3378, 0.4938, 0.6604, 0.4938, 0.6604, 0.002478, 0.6604, 0.4938, 0.9955, 0.4938, 0.9955, 0.002478, 0.6604, 0.4938, 0.3378, 0.4938, 0.3378, 0.9952, 0.6604, 0.9952, 0.6604, 0.4938, 0.6604, 0.9952, 0.9955, 0.9952, 0.9955, 0.4938, 0.6604, 0.002478, 0.6604, 0.4938, 0.9955, 0.4938, 0.9955, 0.002478])
me_tree_4_trunk.materials.append(mat_tree_4_trunk)
me_tree_4_trunk.use_remesh_preserve_volume = False
me_tree_4_trunk.use_remesh_preserve_attributes = False
me_tree_4_trunk.use_mirror_vertex_groups = False
me_tree_4_trunk.update()

# ---- objects
ob_tree_4_leaves = bpy.data.objects.new('Tree 4 Leaves', me_tree_4_leaves)
ob_tree_4_trunk = bpy.data.objects.new('Tree 4 Trunk', me_tree_4_trunk)
ob_lamp = bpy.data.objects.new('Lamp', light_spot)
ob_camera = bpy.data.objects.new('Camera', cam_camera)

# ---- transforms, parenting, visibility, modifiers, constraints
ob_tree_4_leaves.location = (-0.3098, -0.088, 3.888)
ob_tree_4_leaves.lock_rotations_4d = False
ob_tree_4_leaves.empty_display_type = 'ARROWS'
ob_tree_4_leaves.lineart.crease_threshold = 0.0
ob_tree_4_trunk.location = (-0.2343, -0.1771, 1.922)
ob_tree_4_trunk.lock_rotations_4d = False
ob_tree_4_trunk.empty_display_type = 'ARROWS'
ob_tree_4_trunk.lineart.crease_threshold = 0.0
ob_lamp.location = (4.076, 1.005, 5.904)
ob_lamp.rotation_euler = (0.6503, 0.05522, 1.866)
ob_lamp.lock_rotations_4d = False
ob_lamp.empty_display_type = 'ARROWS'
ob_lamp.color = (0.0, 0.0, 0.0, 0.0)
ob_lamp.lineart.crease_threshold = 0.0
ob_camera.location = (10.07, -8.95, 5.656)
ob_camera.rotation_euler = (1.483, 0.001066, 0.8149)
ob_camera.lock_rotations_4d = False
ob_camera.empty_display_type = 'ARROWS'
ob_camera.color = (0.0, 0.0, 0.0, 0.0)
ob_camera.display_type = 'WIRE'
ob_camera.lineart.crease_threshold = 0.0

# ---- collection membership
col_collection_1.objects.link(ob_tree_4_leaves)
col_collection_1.objects.link(ob_tree_4_trunk)
col_collection_1.objects.link(ob_lamp)
col_collection_1.objects.link(ob_camera)

# ---- scene / render settings (as saved in the file)
scene.camera = ob_camera
scene.frame_start = 1; scene.frame_end = 250; scene.frame_set(1)
scene.render.engine = 'BLENDER_EEVEE_NEXT'
scene.render.image_settings.file_format = 'JPEG'
scene.render.image_settings.color_mode = 'RGB'
scene.render.image_settings.compression = 90
scene.render.resolution_x = 800
scene.render.resolution_y = 600
scene.render.pixel_aspect_x = 100.0
scene.render.pixel_aspect_y = 100.0
scene.render.fps = 25
scene.render.dither_intensity = 0.0
scene.render.use_compositing = False
scene.render.use_sequencer = False
scene.render.bake_margin = 2
scene.render.bake_bias = 0.0
scene.render.use_stamp_time = False
scene.render.use_stamp_date = False
scene.render.use_stamp_frame = False
scene.render.use_stamp_camera = False
scene.render.use_stamp_scene = False
scene.render.use_stamp_filename = False
scene.render.use_stamp_render_time = False
scene.render.stamp_font_size = 0
scene.cycles.use_denoising = False
scene.cycles.samples = 10
scene.cycles.sampling_pattern = 'TABULATED_SOBOL'
scene.cycles.light_sampling_threshold = 0.0
scene.cycles.use_adaptive_sampling = False
scene.cycles.use_light_tree = False
scene.cycles.blur_glossy = 0.0
scene.cycles.volume_bounces = 1
scene.cycles.pixel_filter_type = 'GAUSSIAN'
scene.cycles.sample_clamp_indirect = 0.0
scene.view_settings.view_transform = 'Raw'
bpy.context.view_layer.update()
